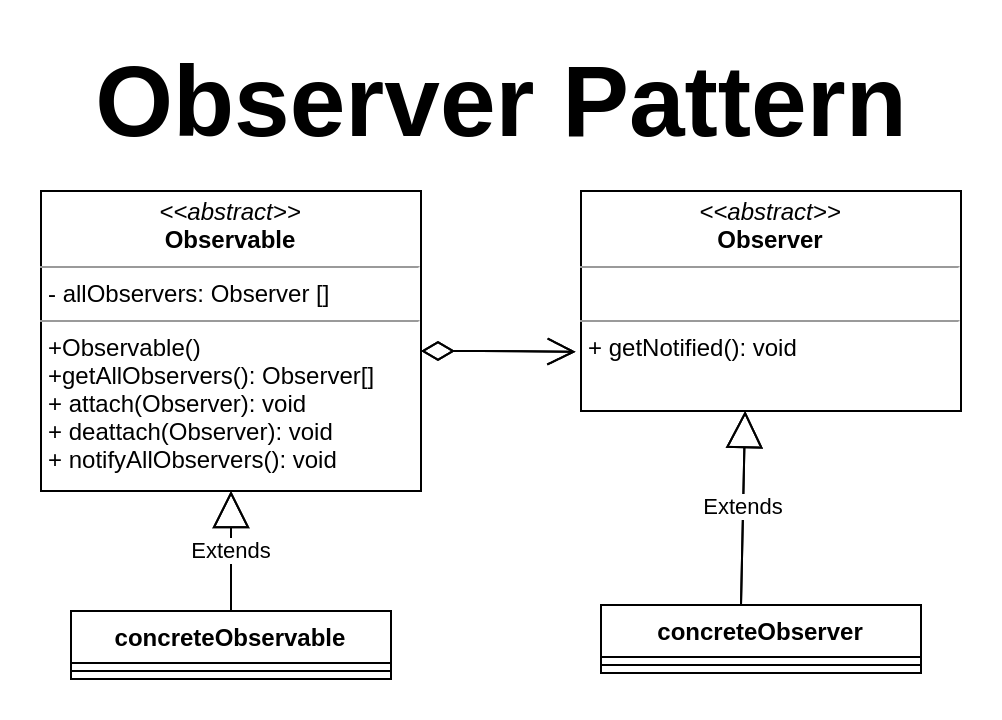

The diagram above was exported from draw.io. Its source (the exported page's mxGraphModel, read from the mxfile embedded in the PNG):
<mxGraphModel dx="868" dy="1644" grid="1" gridSize="10" guides="1" tooltips="1" connect="1" arrows="1" fold="1" page="1" pageScale="1" pageWidth="850" pageHeight="1100" math="0" shadow="0">
  <root>
    <mxCell id="0" />
    <mxCell id="1" parent="0" />
    <mxCell id="55qeL-bf-Cl80MAmE5B5-1" value="&lt;p style=&quot;margin: 0px ; margin-top: 4px ; text-align: center&quot;&gt;&lt;i&gt;&amp;lt;&amp;lt;abstract&amp;gt;&amp;gt;&lt;/i&gt;&lt;br&gt;&lt;b&gt;Observable&lt;/b&gt;&lt;/p&gt;&lt;hr size=&quot;1&quot;&gt;&lt;p style=&quot;margin: 0px ; margin-left: 4px&quot;&gt;- allObservers: Observer []&lt;br&gt;&lt;/p&gt;&lt;hr size=&quot;1&quot;&gt;&lt;p style=&quot;margin: 0px ; margin-left: 4px&quot;&gt;+Observable()&lt;/p&gt;&lt;p style=&quot;margin: 0px ; margin-left: 4px&quot;&gt;+getAllObservers(): Observer[]&lt;/p&gt;&lt;p style=&quot;margin: 0px ; margin-left: 4px&quot;&gt;+ attach(Observer): void&lt;br&gt;+ deattach(Observer): void&lt;/p&gt;&lt;p style=&quot;margin: 0px ; margin-left: 4px&quot;&gt;+ notifyAllObservers(): void&lt;/p&gt;&lt;p style=&quot;margin: 0px ; margin-left: 4px&quot;&gt;&lt;br&gt;&lt;/p&gt;&lt;p style=&quot;margin: 0px ; margin-left: 4px&quot;&gt;&lt;br&gt;&lt;/p&gt;" style="verticalAlign=top;align=left;overflow=fill;fontSize=12;fontFamily=Helvetica;html=1;" parent="1" vertex="1">
      <mxGeometry x="130" y="-10" width="190" height="150" as="geometry" />
    </mxCell>
    <mxCell id="55qeL-bf-Cl80MAmE5B5-32" value="Extends" style="endArrow=block;endSize=16;endFill=0;html=1;entryX=0.5;entryY=1;entryDx=0;entryDy=0;" parent="1" target="55qeL-bf-Cl80MAmE5B5-1" edge="1">
      <mxGeometry width="160" relative="1" as="geometry">
        <mxPoint x="225" y="200" as="sourcePoint" />
        <mxPoint x="400" y="120" as="targetPoint" />
      </mxGeometry>
    </mxCell>
    <mxCell id="55qeL-bf-Cl80MAmE5B5-35" value="&lt;p style=&quot;margin: 0px ; margin-top: 4px ; text-align: center&quot;&gt;&lt;i&gt;&amp;lt;&amp;lt;abstract&amp;gt;&amp;gt;&lt;/i&gt;&lt;br&gt;&lt;b&gt;Observer&lt;/b&gt;&lt;/p&gt;&lt;hr size=&quot;1&quot;&gt;&lt;p style=&quot;margin: 0px ; margin-left: 4px&quot;&gt;&lt;br&gt;&lt;/p&gt;&lt;hr size=&quot;1&quot;&gt;&lt;p style=&quot;margin: 0px ; margin-left: 4px&quot;&gt;+ getNotified(): void&lt;/p&gt;&lt;p style=&quot;margin: 0px ; margin-left: 4px&quot;&gt;&lt;br&gt;&lt;/p&gt;" style="verticalAlign=top;align=left;overflow=fill;fontSize=12;fontFamily=Helvetica;html=1;" parent="1" vertex="1">
      <mxGeometry x="400" y="-10" width="190" height="110" as="geometry" />
    </mxCell>
    <mxCell id="55qeL-bf-Cl80MAmE5B5-43" value="" style="endArrow=open;html=1;endSize=12;startArrow=diamondThin;startSize=14;startFill=0;edgeStyle=orthogonalEdgeStyle;align=left;verticalAlign=bottom;entryX=-0.014;entryY=0.731;entryDx=0;entryDy=0;entryPerimeter=0;" parent="1" target="55qeL-bf-Cl80MAmE5B5-35" edge="1">
      <mxGeometry x="-1" y="3" relative="1" as="geometry">
        <mxPoint x="320" y="70" as="sourcePoint" />
        <mxPoint x="380" y="70" as="targetPoint" />
      </mxGeometry>
    </mxCell>
    <mxCell id="55qeL-bf-Cl80MAmE5B5-64" value="Extends" style="endArrow=block;endSize=16;endFill=0;html=1;entryX=0.432;entryY=1.027;entryDx=0;entryDy=0;entryPerimeter=0;" parent="1" edge="1">
      <mxGeometry width="160" relative="1" as="geometry">
        <mxPoint x="480" y="197.03" as="sourcePoint" />
        <mxPoint x="482.0799999999999" y="100.00000000000003" as="targetPoint" />
      </mxGeometry>
    </mxCell>
    <mxCell id="U5b2CgrOR4fWSaH0kxaW-2" value="concreteObserver" style="swimlane;fontStyle=1;align=center;verticalAlign=top;childLayout=stackLayout;horizontal=1;startSize=26;horizontalStack=0;resizeParent=1;resizeParentMax=0;resizeLast=0;collapsible=1;marginBottom=0;" parent="1" vertex="1">
      <mxGeometry x="410" y="197" width="160" height="34" as="geometry" />
    </mxCell>
    <mxCell id="U5b2CgrOR4fWSaH0kxaW-4" value="" style="line;strokeWidth=1;fillColor=none;align=left;verticalAlign=middle;spacingTop=-1;spacingLeft=3;spacingRight=3;rotatable=0;labelPosition=right;points=[];portConstraint=eastwest;" parent="U5b2CgrOR4fWSaH0kxaW-2" vertex="1">
      <mxGeometry y="26" width="160" height="8" as="geometry" />
    </mxCell>
    <mxCell id="U5b2CgrOR4fWSaH0kxaW-11" value="subscriber" style="swimlane;fontStyle=1;align=center;verticalAlign=top;childLayout=stackLayout;horizontal=1;startSize=26;horizontalStack=0;resizeParent=1;resizeParentMax=0;resizeLast=0;collapsible=1;marginBottom=0;" parent="1" vertex="1">
      <mxGeometry x="145" y="200" width="160" height="34" as="geometry" />
    </mxCell>
    <mxCell id="U5b2CgrOR4fWSaH0kxaW-13" value="" style="line;strokeWidth=1;fillColor=none;align=left;verticalAlign=middle;spacingTop=-1;spacingLeft=3;spacingRight=3;rotatable=0;labelPosition=right;points=[];portConstraint=eastwest;" parent="U5b2CgrOR4fWSaH0kxaW-11" vertex="1">
      <mxGeometry y="26" width="160" height="8" as="geometry" />
    </mxCell>
    <mxCell id="fnG-vNotaOFQNdYIsC2s-24" value="&lt;p style=&quot;margin: 0px ; margin-top: 4px ; text-align: center&quot;&gt;&lt;i&gt;&amp;lt;&amp;lt;abstract&amp;gt;&amp;gt;&lt;/i&gt;&lt;br&gt;&lt;b&gt;Observable&lt;/b&gt;&lt;/p&gt;&lt;hr size=&quot;1&quot;&gt;&lt;p style=&quot;margin: 0px ; margin-left: 4px&quot;&gt;- allObservers: Observer []&lt;br&gt;&lt;/p&gt;&lt;hr size=&quot;1&quot;&gt;&lt;p style=&quot;margin: 0px ; margin-left: 4px&quot;&gt;+Observable()&lt;/p&gt;&lt;p style=&quot;margin: 0px ; margin-left: 4px&quot;&gt;+getAllObservers(): Observer[]&lt;/p&gt;&lt;p style=&quot;margin: 0px ; margin-left: 4px&quot;&gt;+ attach(Observer): void&lt;br&gt;+ deattach(Observer): void&lt;/p&gt;&lt;p style=&quot;margin: 0px ; margin-left: 4px&quot;&gt;+ notifyAllObservers(): void&lt;/p&gt;&lt;p style=&quot;margin: 0px ; margin-left: 4px&quot;&gt;&lt;br&gt;&lt;/p&gt;&lt;p style=&quot;margin: 0px ; margin-left: 4px&quot;&gt;&lt;br&gt;&lt;/p&gt;" style="verticalAlign=top;align=left;overflow=fill;fontSize=12;fontFamily=Helvetica;html=1;" parent="1" vertex="1">
      <mxGeometry x="130" y="-10" width="190" height="150" as="geometry" />
    </mxCell>
    <mxCell id="fnG-vNotaOFQNdYIsC2s-25" value="Extends" style="endArrow=block;endSize=16;endFill=0;html=1;entryX=0.5;entryY=1;entryDx=0;entryDy=0;" parent="1" target="fnG-vNotaOFQNdYIsC2s-24" edge="1">
      <mxGeometry width="160" relative="1" as="geometry">
        <mxPoint x="225" y="200" as="sourcePoint" />
        <mxPoint x="400" y="120" as="targetPoint" />
      </mxGeometry>
    </mxCell>
    <mxCell id="fnG-vNotaOFQNdYIsC2s-26" value="&lt;p style=&quot;margin: 0px ; margin-top: 4px ; text-align: center&quot;&gt;&lt;i&gt;&amp;lt;&amp;lt;abstract&amp;gt;&amp;gt;&lt;/i&gt;&lt;br&gt;&lt;b&gt;Observer&lt;/b&gt;&lt;/p&gt;&lt;hr size=&quot;1&quot;&gt;&lt;p style=&quot;margin: 0px ; margin-left: 4px&quot;&gt;&lt;br&gt;&lt;/p&gt;&lt;hr size=&quot;1&quot;&gt;&lt;p style=&quot;margin: 0px ; margin-left: 4px&quot;&gt;+ getNotified(): void&lt;/p&gt;&lt;p style=&quot;margin: 0px ; margin-left: 4px&quot;&gt;&lt;br&gt;&lt;/p&gt;" style="verticalAlign=top;align=left;overflow=fill;fontSize=12;fontFamily=Helvetica;html=1;" parent="1" vertex="1">
      <mxGeometry x="400" y="-10" width="190" height="110" as="geometry" />
    </mxCell>
    <mxCell id="fnG-vNotaOFQNdYIsC2s-27" value="" style="endArrow=open;html=1;endSize=12;startArrow=diamondThin;startSize=14;startFill=0;edgeStyle=orthogonalEdgeStyle;align=left;verticalAlign=bottom;entryX=-0.014;entryY=0.731;entryDx=0;entryDy=0;entryPerimeter=0;" parent="1" target="fnG-vNotaOFQNdYIsC2s-26" edge="1">
      <mxGeometry x="-1" y="3" relative="1" as="geometry">
        <mxPoint x="320" y="70" as="sourcePoint" />
        <mxPoint x="380" y="70" as="targetPoint" />
      </mxGeometry>
    </mxCell>
    <mxCell id="fnG-vNotaOFQNdYIsC2s-28" value="Extends" style="endArrow=block;endSize=16;endFill=0;html=1;entryX=0.432;entryY=1.027;entryDx=0;entryDy=0;entryPerimeter=0;" parent="1" edge="1">
      <mxGeometry width="160" relative="1" as="geometry">
        <mxPoint x="480" y="197.03" as="sourcePoint" />
        <mxPoint x="482.0799999999999" y="100.00000000000003" as="targetPoint" />
      </mxGeometry>
    </mxCell>
    <mxCell id="fnG-vNotaOFQNdYIsC2s-32" value="concreteObservable" style="swimlane;fontStyle=1;align=center;verticalAlign=top;childLayout=stackLayout;horizontal=1;startSize=26;horizontalStack=0;resizeParent=1;resizeParentMax=0;resizeLast=0;collapsible=1;marginBottom=0;" parent="1" vertex="1">
      <mxGeometry x="145" y="200" width="160" height="34" as="geometry" />
    </mxCell>
    <mxCell id="fnG-vNotaOFQNdYIsC2s-33" value="" style="line;strokeWidth=1;fillColor=none;align=left;verticalAlign=middle;spacingTop=-1;spacingLeft=3;spacingRight=3;rotatable=0;labelPosition=right;points=[];portConstraint=eastwest;" parent="fnG-vNotaOFQNdYIsC2s-32" vertex="1">
      <mxGeometry y="26" width="160" height="8" as="geometry" />
    </mxCell>
    <mxCell id="qIcLr8OrJcQBxIoolo_2-1" value="&lt;font style=&quot;font-size: 50px&quot;&gt;&lt;b&gt;Observer Pattern&lt;/b&gt;&lt;/font&gt;" style="text;html=1;align=center;verticalAlign=middle;resizable=0;points=[];autosize=1;strokeColor=none;" vertex="1" parent="1">
      <mxGeometry x="150" y="-70" width="420" height="30" as="geometry" />
    </mxCell>
  </root>
</mxGraphModel>